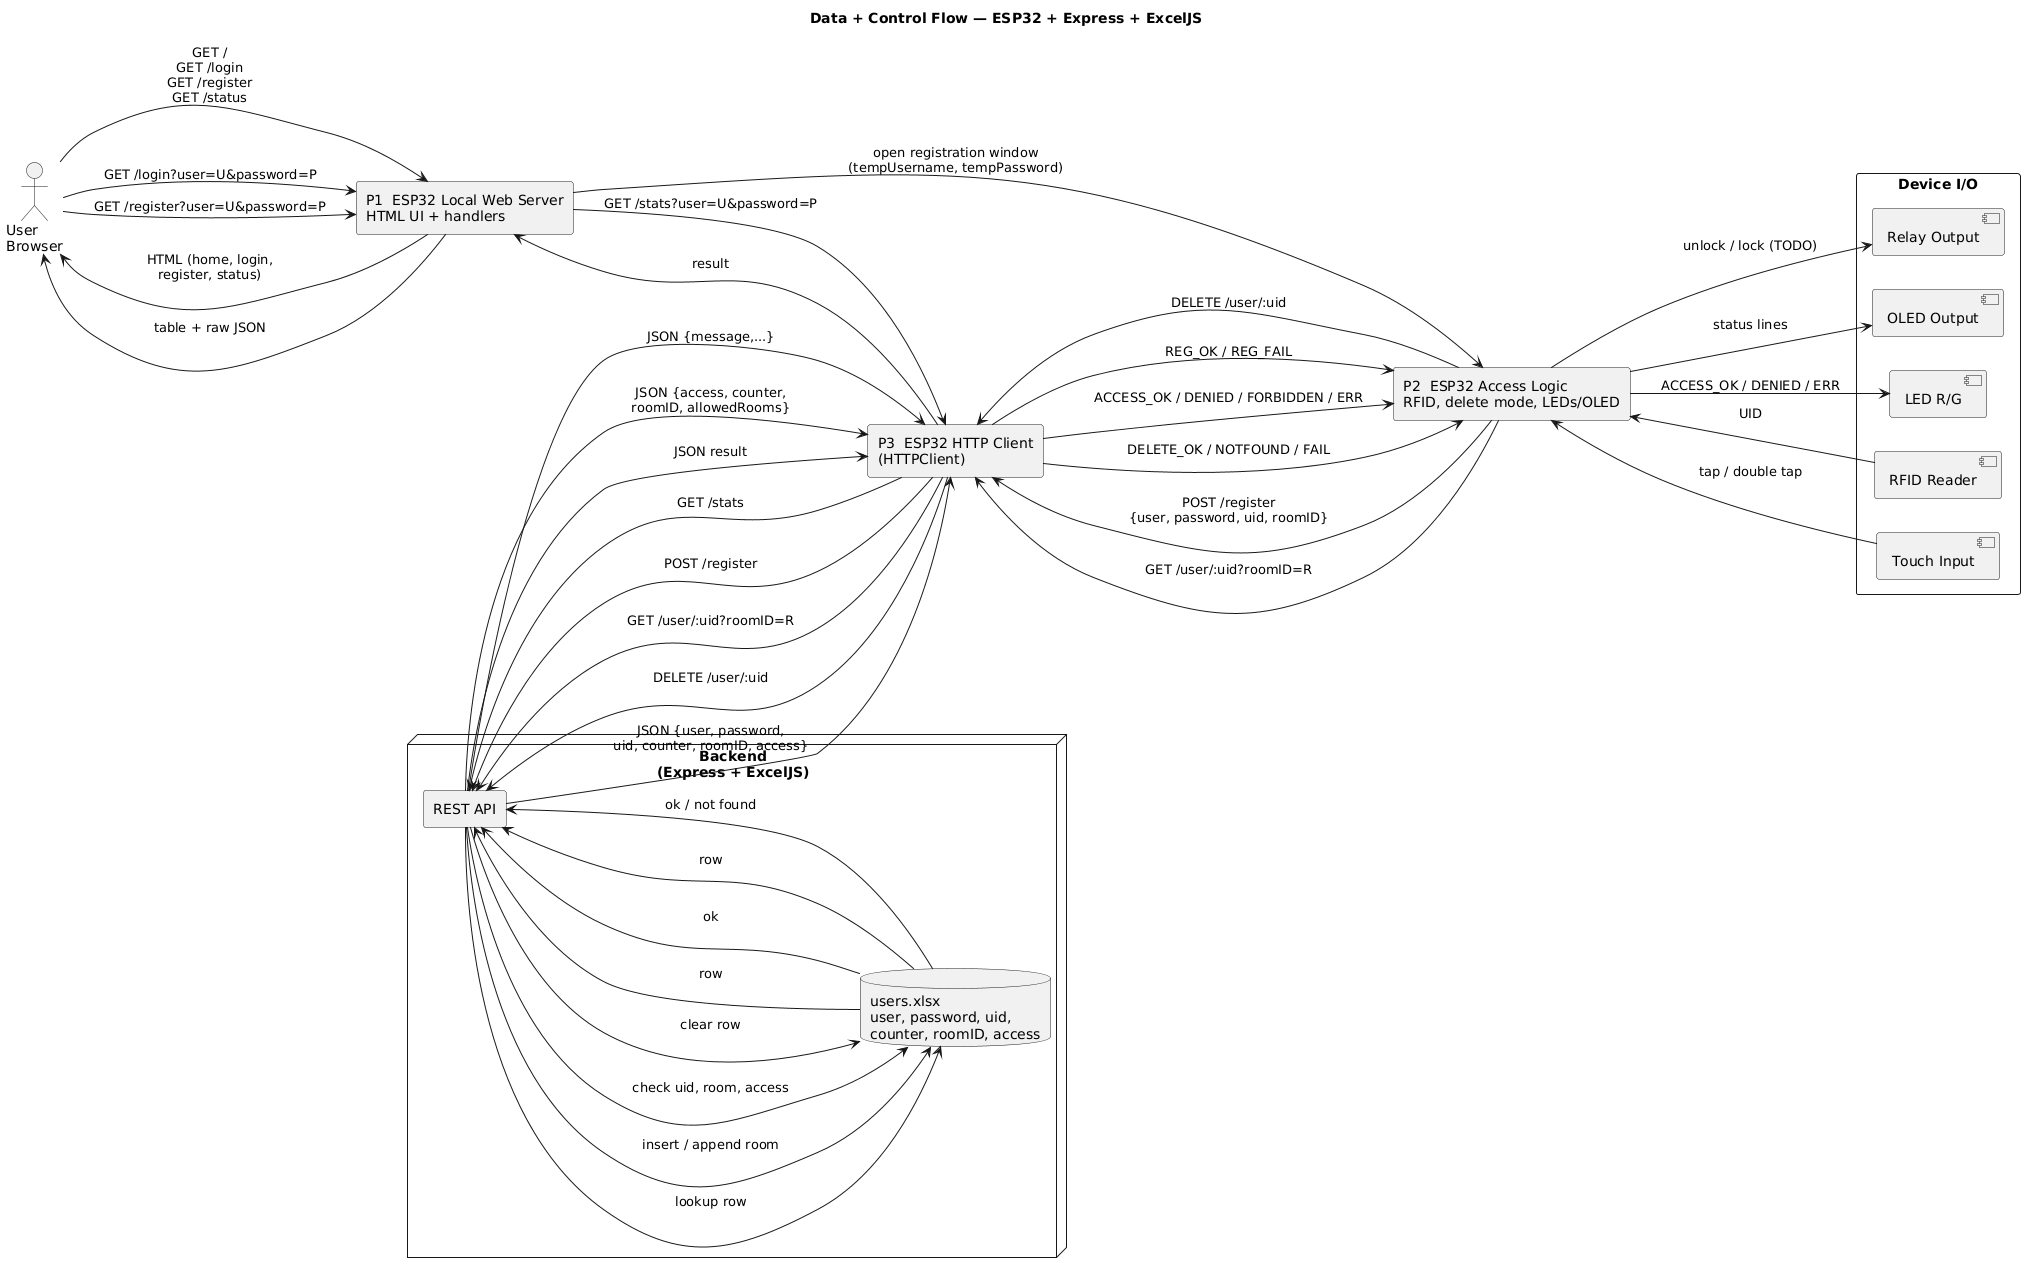

The diagram above was rendered by PlantUML. Its source (embedded in the PNG):
@startuml
title Data + Control Flow — ESP32 + Express + ExcelJS
skinparam shadowing false
left to right direction

actor "User\nBrowser" as USER

rectangle "P1  ESP32 Local Web Server\nHTML UI + handlers" as P1
rectangle "P2  ESP32 Access Logic\nRFID, delete mode, LEDs/OLED" as P2
rectangle "P3  ESP32 HTTP Client\n(HTTPClient)" as P3

rectangle "Device I/O" as IO {
  [RFID Reader]
  [Touch Input]
  [Relay Output]
  [OLED Output]
  [LED R/G]
}

node "Backend\n(Express + ExcelJS)" as HOST {
  rectangle "REST API" as API
  database  "users.xlsx\nuser, password, uid,\ncounter, roomID, access" as XLS
}

' UI flows (ESP32 serves pages)
USER --> P1 : GET /\nGET /login\nGET /register\nGET /status
P1 --> USER : HTML (home, login,\nregister, status)

' login form submit
USER --> P1 : GET /login?user=U&password=P
P1 --> P3 : GET /stats?user=U&password=P
P3 --> API : GET /stats
API --> XLS : lookup row
XLS --> API : row
API --> P3 : JSON {user, password,\nuid, counter, roomID, access}
P3 --> P1 : result
P1 --> USER : table + raw JSON

' registration start
USER --> P1 : GET /register?user=U&password=P
P1 --> P2 : open registration window\n(tempUsername, tempPassword)

' device flows
[RFID Reader] --> P2 : UID
[Touch Input] --> P2 : tap / double tap
P2 --> [Relay Output] : unlock / lock (TODO)
P2 --> [LED R/G]      : ACCESS_OK / DENIED / ERR
P2 --> [OLED Output]  : status lines

' registration RFID tap
P2 --> P3 : POST /register\n{user, password, uid, roomID}
P3 --> API : POST /register
API --> XLS : insert / append room
XLS --> API : ok
API --> P3 : JSON {message,...}
P3 --> P2 : REG_OK / REG_FAIL

' access check swipe
P2 --> P3 : GET /user/:uid?roomID=R
P3 --> API : GET /user/:uid?roomID=R
API --> XLS : check uid, room, access
XLS --> API : row
API --> P3 : JSON {access, counter,\nroomID, allowedRooms}
P3 --> P2 : ACCESS_OK / DENIED / FORBIDDEN / ERR

' delete mode
P2 --> P3 : DELETE /user/:uid
P3 --> API : DELETE /user/:uid
API --> XLS : clear row
XLS --> API : ok / not found
API --> P3 : JSON result
P3 --> P2 : DELETE_OK / NOTFOUND / FAIL
@enduml